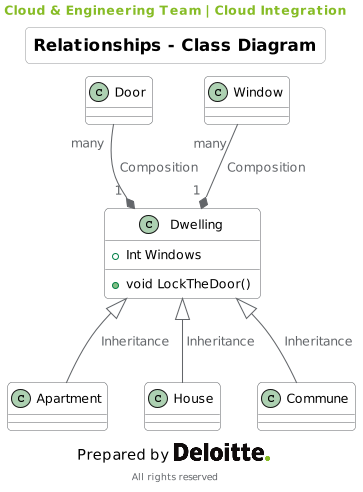

The diagram above was rendered by PlantUML. Its source (embedded in the PNG):
@startuml
!include https://raw.githubusercontent.com/agat46/plantuml/main/themes/puml-theme-d-white.puml

title Relationships - Class Diagram


class Dwelling {
  +Int Windows
  +void LockTheDoor()
}

class Apartment
class House
class Commune
class Window
class Door

Dwelling <|-down- Apartment: Inheritance
Dwelling <|-down- Commune: Inheritance
Dwelling <|-down- House: Inheritance
Dwelling "1" *-up- "many" Window: Composition
Dwelling "1" *-up- "many" Door: Composition
@enduml